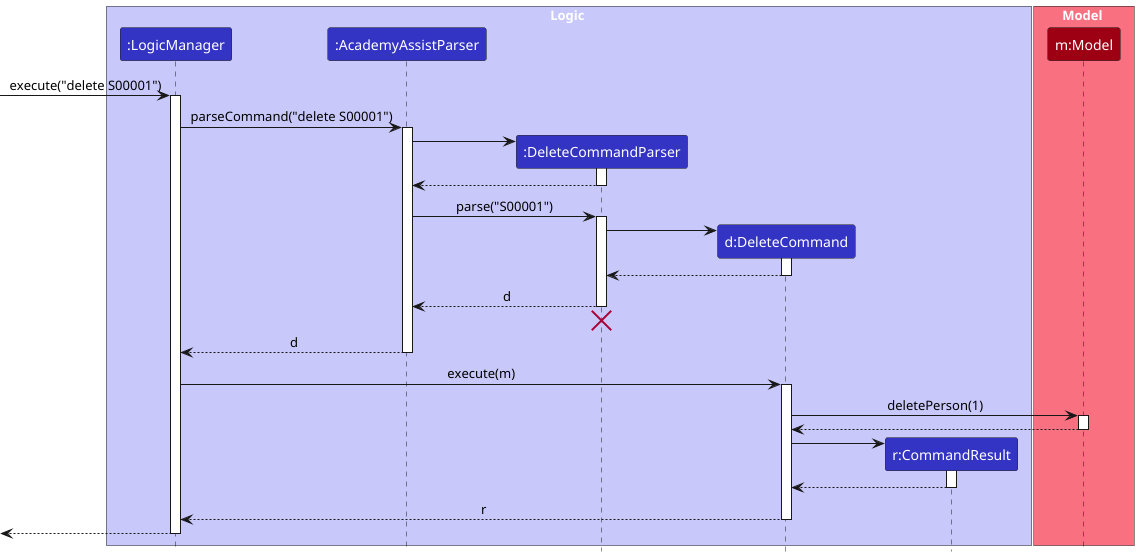

The diagram above was rendered by PlantUML. Its source (embedded in the PNG):
@startuml
!include style.puml
skinparam ArrowFontStyle plain

box Logic LOGIC_COLOR_T1
participant ":LogicManager" as LogicManager LOGIC_COLOR
participant ":AcademyAssistParser" as AcademyAssistParser LOGIC_COLOR
participant ":DeleteCommandParser" as DeleteCommandParser LOGIC_COLOR
participant "d:DeleteCommand" as DeleteCommand LOGIC_COLOR
participant "r:CommandResult" as CommandResult LOGIC_COLOR
end box

box Model MODEL_COLOR_T1
participant "m:Model" as Model MODEL_COLOR
end box

[-> LogicManager : execute("delete S00001")
activate LogicManager

LogicManager -> AcademyAssistParser : parseCommand("delete S00001")
activate AcademyAssistParser

create DeleteCommandParser
AcademyAssistParser -> DeleteCommandParser
activate DeleteCommandParser

DeleteCommandParser --> AcademyAssistParser
deactivate DeleteCommandParser

AcademyAssistParser -> DeleteCommandParser : parse("S00001")
activate DeleteCommandParser

create DeleteCommand
DeleteCommandParser -> DeleteCommand
activate DeleteCommand

DeleteCommand --> DeleteCommandParser :
deactivate DeleteCommand

DeleteCommandParser --> AcademyAssistParser : d
deactivate DeleteCommandParser
'Hidden arrow to position the destroy marker below the end of the activation bar.
DeleteCommandParser -[hidden]-> AcademyAssistParser
destroy DeleteCommandParser

AcademyAssistParser --> LogicManager : d
deactivate AcademyAssistParser

LogicManager -> DeleteCommand : execute(m)
activate DeleteCommand

DeleteCommand -> Model : deletePerson(1)
activate Model

Model --> DeleteCommand
deactivate Model

create CommandResult
DeleteCommand -> CommandResult
activate CommandResult

CommandResult --> DeleteCommand
deactivate CommandResult

DeleteCommand --> LogicManager : r
deactivate DeleteCommand

[<--LogicManager
deactivate LogicManager
@enduml